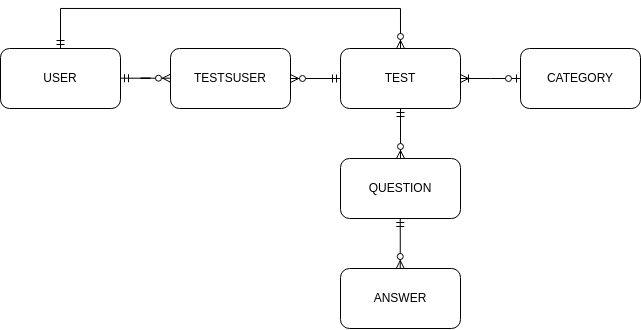

The diagram above was exported from draw.io. Its source (the exported page's mxGraphModel, read from the mxfile embedded in the PNG):
<mxGraphModel dx="899" dy="747" grid="1" gridSize="10" guides="1" tooltips="1" connect="1" arrows="1" fold="1" page="1" pageScale="1" pageWidth="2336" pageHeight="1654" math="0" shadow="0">
  <root>
    <mxCell id="0" />
    <mxCell id="1" parent="0" />
    <mxCell id="df-qllOt6UcUaoWPTu8M-1" value="USER" style="rounded=1;whiteSpace=wrap;html=1;" parent="1" vertex="1">
      <mxGeometry x="410" y="370" width="120" height="60" as="geometry" />
    </mxCell>
    <mxCell id="df-qllOt6UcUaoWPTu8M-2" value="TESTSUSER" style="rounded=1;whiteSpace=wrap;html=1;" parent="1" vertex="1">
      <mxGeometry x="580" y="370" width="120" height="60" as="geometry" />
    </mxCell>
    <mxCell id="df-qllOt6UcUaoWPTu8M-3" value="TEST" style="rounded=1;whiteSpace=wrap;html=1;" parent="1" vertex="1">
      <mxGeometry x="750" y="370" width="120" height="60" as="geometry" />
    </mxCell>
    <mxCell id="df-qllOt6UcUaoWPTu8M-4" value="CATEGORY" style="rounded=1;whiteSpace=wrap;html=1;" parent="1" vertex="1">
      <mxGeometry x="930" y="370" width="120" height="60" as="geometry" />
    </mxCell>
    <mxCell id="df-qllOt6UcUaoWPTu8M-5" value="QUESTION" style="rounded=1;whiteSpace=wrap;html=1;" parent="1" vertex="1">
      <mxGeometry x="750" y="480" width="120" height="60" as="geometry" />
    </mxCell>
    <mxCell id="df-qllOt6UcUaoWPTu8M-6" value="ANSWER" style="rounded=1;whiteSpace=wrap;html=1;" parent="1" vertex="1">
      <mxGeometry x="750" y="590" width="120" height="60" as="geometry" />
    </mxCell>
    <mxCell id="df-qllOt6UcUaoWPTu8M-16" value="" style="edgeStyle=entityRelationEdgeStyle;fontSize=12;html=1;endArrow=ERzeroToMany;startArrow=ERmandOne;rounded=0;entryX=0;entryY=0.5;entryDx=0;entryDy=0;" parent="1" edge="1">
      <mxGeometry width="100" height="100" relative="1" as="geometry">
        <mxPoint x="530" y="399.7" as="sourcePoint" />
        <mxPoint x="580" y="399.7" as="targetPoint" />
      </mxGeometry>
    </mxCell>
    <mxCell id="df-qllOt6UcUaoWPTu8M-17" value="" style="edgeStyle=entityRelationEdgeStyle;fontSize=12;html=1;endArrow=ERzeroToMany;startArrow=ERmandOne;rounded=0;entryX=1;entryY=0.5;entryDx=0;entryDy=0;exitX=0;exitY=0.5;exitDx=0;exitDy=0;" parent="1" source="df-qllOt6UcUaoWPTu8M-3" target="df-qllOt6UcUaoWPTu8M-2" edge="1">
      <mxGeometry width="100" height="100" relative="1" as="geometry">
        <mxPoint x="570" y="490" as="sourcePoint" />
        <mxPoint x="620" y="490" as="targetPoint" />
      </mxGeometry>
    </mxCell>
    <mxCell id="df-qllOt6UcUaoWPTu8M-19" value="" style="edgeStyle=entityRelationEdgeStyle;fontSize=12;html=1;endArrow=ERoneToMany;startArrow=ERzeroToOne;rounded=0;exitX=0;exitY=0.5;exitDx=0;exitDy=0;entryX=1;entryY=0.5;entryDx=0;entryDy=0;" parent="1" source="df-qllOt6UcUaoWPTu8M-4" target="df-qllOt6UcUaoWPTu8M-3" edge="1">
      <mxGeometry width="100" height="100" relative="1" as="geometry">
        <mxPoint x="1030" y="480" as="sourcePoint" />
        <mxPoint x="930" y="470" as="targetPoint" />
        <Array as="points">
          <mxPoint x="870" y="400" />
          <mxPoint x="900" y="400" />
        </Array>
      </mxGeometry>
    </mxCell>
    <mxCell id="df-qllOt6UcUaoWPTu8M-27" value="" style="fontSize=12;html=1;endArrow=ERzeroToMany;startArrow=ERmandOne;rounded=0;exitX=0.5;exitY=1;exitDx=0;exitDy=0;entryX=0.5;entryY=0;entryDx=0;entryDy=0;" parent="1" source="df-qllOt6UcUaoWPTu8M-3" target="df-qllOt6UcUaoWPTu8M-5" edge="1">
      <mxGeometry width="100" height="100" relative="1" as="geometry">
        <mxPoint x="710" y="480" as="sourcePoint" />
        <mxPoint x="710" y="560" as="targetPoint" />
      </mxGeometry>
    </mxCell>
    <mxCell id="df-qllOt6UcUaoWPTu8M-29" value="" style="fontSize=12;html=1;endArrow=ERzeroToMany;startArrow=ERmandOne;rounded=0;exitX=0.5;exitY=1;exitDx=0;exitDy=0;entryX=0.5;entryY=0;entryDx=0;entryDy=0;" parent="1" edge="1">
      <mxGeometry width="100" height="100" relative="1" as="geometry">
        <mxPoint x="809.75" y="540" as="sourcePoint" />
        <mxPoint x="809.75" y="590" as="targetPoint" />
      </mxGeometry>
    </mxCell>
    <mxCell id="YLd_NRucnDQikDEaB5j0-1" value="" style="fontSize=12;html=1;endArrow=ERzeroToMany;startArrow=ERmandOne;rounded=0;edgeStyle=orthogonalEdgeStyle;exitX=0.5;exitY=0;exitDx=0;exitDy=0;entryX=0.5;entryY=0;entryDx=0;entryDy=0;" edge="1" parent="1" source="df-qllOt6UcUaoWPTu8M-1" target="df-qllOt6UcUaoWPTu8M-3">
      <mxGeometry width="100" height="100" relative="1" as="geometry">
        <mxPoint x="460" y="360" as="sourcePoint" />
        <mxPoint x="680" y="310" as="targetPoint" />
        <Array as="points">
          <mxPoint x="470" y="330" />
          <mxPoint x="810" y="330" />
        </Array>
      </mxGeometry>
    </mxCell>
  </root>
</mxGraphModel>